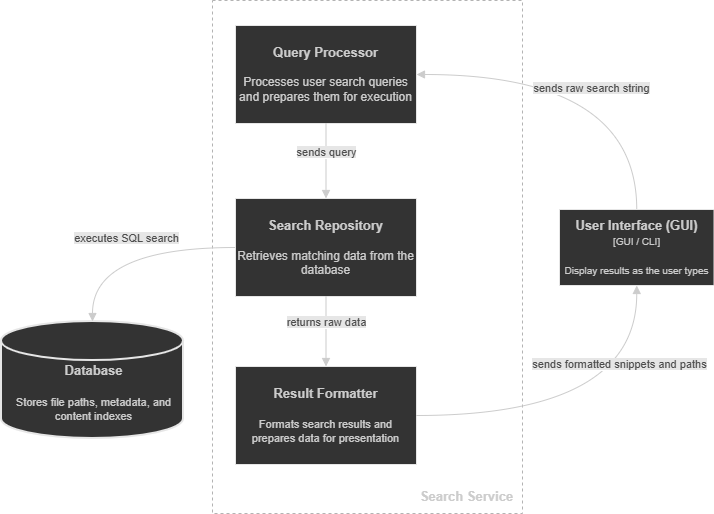

The diagram above was exported from draw.io. Its source (the exported page's mxGraphModel, read from the mxfile embedded in the PNG):
<mxGraphModel dx="946" dy="473" grid="0" gridSize="10" guides="1" tooltips="1" connect="1" arrows="1" fold="1" page="1" pageScale="1" pageWidth="850" pageHeight="1100" math="0" shadow="0">
  <root>
    <mxCell id="0" />
    <mxCell id="1" parent="0" />
    <mxCell id="JLLmcXQ70Pk0IvdPFq83-1" parent="1" style="rounded=0;whiteSpace=wrap;html=1;fillColor=none;dashed=1;strokeColor=#B3B3B3;" value="" vertex="1">
      <mxGeometry height="513" width="310" x="230" y="92" as="geometry" />
    </mxCell>
    <mxCell id="JLLmcXQ70Pk0IvdPFq83-2" parent="1" style="html=1;whiteSpace=wrap;fillColor=#333333;strokeColor=#E6E6E6;" value="&lt;div&gt;&lt;font color=&quot;#cccccc&quot;&gt;&lt;b style=&quot;&quot;&gt;&lt;font style=&quot;font-size: 13px;&quot;&gt;&lt;br&gt;&lt;/font&gt;&lt;/b&gt;&lt;/font&gt;&lt;/div&gt;&lt;div&gt;&lt;font color=&quot;#cccccc&quot;&gt;&lt;b style=&quot;&quot;&gt;&lt;font style=&quot;font-size: 13px;&quot;&gt;Query Processor&lt;/font&gt;&lt;/b&gt;&lt;/font&gt;&lt;/div&gt;&lt;div&gt;&lt;br&gt;&lt;/div&gt;&lt;div&gt;&lt;font color=&quot;#cccccc&quot;&gt;Processes user search queries and prepares them for execution&lt;span style=&quot;font-size: 11px;&quot;&gt;&lt;br&gt;&lt;/span&gt;&lt;/font&gt;&lt;div&gt;&lt;font color=&quot;#cccccc&quot;&gt;&lt;span style=&quot;font-size: 13px;&quot;&gt;&lt;b&gt;&lt;br&gt;&lt;/b&gt;&lt;/span&gt;&lt;/font&gt;&lt;/div&gt;&lt;/div&gt;" vertex="1">
      <mxGeometry height="98" width="181" x="253" y="117" as="geometry" />
    </mxCell>
    <mxCell id="JLLmcXQ70Pk0IvdPFq83-3" parent="1" style="html=1;whiteSpace=wrap;fillColor=#333333;strokeColor=#E6E6E6;" value="&lt;div&gt;&lt;font color=&quot;#cccccc&quot;&gt;&lt;b style=&quot;&quot;&gt;&lt;font style=&quot;font-size: 13px;&quot;&gt;&lt;br&gt;&lt;/font&gt;&lt;/b&gt;&lt;/font&gt;&lt;/div&gt;&lt;div&gt;&lt;font color=&quot;#cccccc&quot;&gt;&lt;span style=&quot;font-size: 13px;&quot;&gt;&lt;b&gt;Search Repository&lt;/b&gt;&lt;/span&gt;&lt;/font&gt;&lt;/div&gt;&lt;div&gt;&lt;font color=&quot;#cccccc&quot;&gt;&lt;span style=&quot;font-size: 13px;&quot;&gt;&lt;b&gt;&lt;br&gt;&lt;/b&gt;&lt;/span&gt;&lt;/font&gt;&lt;/div&gt;&lt;div&gt;&lt;font color=&quot;#cccccc&quot;&gt;Retrieves matching data from the database&lt;span style=&quot;font-size: 11px;&quot;&gt;&lt;br&gt;&lt;/span&gt;&lt;/font&gt;&lt;div&gt;&lt;font color=&quot;#cccccc&quot;&gt;&lt;span style=&quot;font-size: 13px;&quot;&gt;&lt;b&gt;&lt;br&gt;&lt;/b&gt;&lt;/span&gt;&lt;/font&gt;&lt;/div&gt;&lt;/div&gt;" vertex="1">
      <mxGeometry height="98" width="181" x="253" y="290" as="geometry" />
    </mxCell>
    <mxCell id="JLLmcXQ70Pk0IvdPFq83-4" parent="1" style="html=1;whiteSpace=wrap;fillColor=#333333;strokeColor=#E6E6E6;" value="&lt;div&gt;&lt;font color=&quot;#cccccc&quot;&gt;&lt;b style=&quot;&quot;&gt;&lt;font style=&quot;font-size: 13px;&quot;&gt;&lt;br&gt;&lt;/font&gt;&lt;/b&gt;&lt;/font&gt;&lt;/div&gt;&lt;div&gt;&lt;font color=&quot;#cccccc&quot;&gt;&lt;span style=&quot;font-size: 13px;&quot;&gt;&lt;b&gt;Result Formatter&lt;/b&gt;&lt;/span&gt;&lt;/font&gt;&lt;/div&gt;&lt;div&gt;&lt;font color=&quot;#cccccc&quot;&gt;&lt;span style=&quot;font-size: 13px;&quot;&gt;&lt;b&gt;&lt;br&gt;&lt;/b&gt;&lt;/span&gt;&lt;/font&gt;&lt;/div&gt;&lt;div&gt;&lt;font color=&quot;#cccccc&quot;&gt;&lt;span style=&quot;font-size: 11px;&quot;&gt;Formats search results and prepares data for presentation&lt;/span&gt;&lt;br&gt;&lt;/font&gt;&lt;div&gt;&lt;font color=&quot;#cccccc&quot;&gt;&lt;span style=&quot;font-size: 13px;&quot;&gt;&lt;b&gt;&lt;br&gt;&lt;/b&gt;&lt;/span&gt;&lt;/font&gt;&lt;/div&gt;&lt;/div&gt;" vertex="1">
      <mxGeometry height="98" width="181" x="253" y="458" as="geometry" />
    </mxCell>
    <mxCell id="JLLmcXQ70Pk0IvdPFq83-5" parent="1" style="strokeWidth=2;html=1;shape=mxgraph.flowchart.database;whiteSpace=wrap;fillColor=#333333;strokeColor=#E6E6E6;" value="" vertex="1">
      <mxGeometry height="117" width="182" x="19" y="413" as="geometry" />
    </mxCell>
    <mxCell id="JLLmcXQ70Pk0IvdPFq83-6" parent="1" style="text;html=1;whiteSpace=wrap;strokeColor=none;fillColor=none;align=center;verticalAlign=middle;rounded=0;" value="&lt;b&gt;&lt;font style=&quot;font-size: 13px; color: rgb(204, 204, 204);&quot;&gt;Database&lt;/font&gt;&lt;/b&gt;&lt;div&gt;&lt;div&gt;&lt;font color=&quot;#cccccc&quot;&gt;&lt;span style=&quot;font-size: 13px;&quot;&gt;&lt;b&gt;&lt;br&gt;&lt;/b&gt;&lt;/span&gt;&lt;/font&gt;&lt;div&gt;&lt;div&gt;&lt;font color=&quot;#cccccc&quot;&gt;&lt;font style=&quot;font-size: 11px;&quot;&gt;Stores file paths, metadata, and content indexes&lt;/font&gt;&lt;br&gt;&lt;/font&gt;&lt;div&gt;&lt;br&gt;&lt;/div&gt;&lt;/div&gt;&lt;/div&gt;&lt;/div&gt;&lt;/div&gt;" vertex="1">
      <mxGeometry height="63" width="184.5" x="19" y="460" as="geometry" />
    </mxCell>
    <mxCell id="JLLmcXQ70Pk0IvdPFq83-7" edge="1" parent="1" source="JLLmcXQ70Pk0IvdPFq83-3" style="html=1;verticalAlign=bottom;endArrow=block;curved=1;rounded=0;exitX=0;exitY=0.5;exitDx=0;exitDy=0;entryX=0.5;entryY=0;entryDx=0;entryDy=0;strokeColor=#CCCCCC;entryPerimeter=0;edgeStyle=orthogonalEdgeStyle;" target="JLLmcXQ70Pk0IvdPFq83-5" value="&lt;font style=&quot;color: rgb(77, 77, 77); background-color: rgb(230, 230, 230);&quot;&gt;executes SQL search&lt;/font&gt;">
      <mxGeometry relative="1" width="80" as="geometry">
        <mxPoint as="offset" />
        <mxPoint x="124" y="315" as="sourcePoint" />
        <mxPoint x="124" y="368" as="targetPoint" />
      </mxGeometry>
    </mxCell>
    <mxCell id="JLLmcXQ70Pk0IvdPFq83-8" parent="1" style="html=1;whiteSpace=wrap;fillColor=#333333;strokeColor=#E6E6E6;" value="&lt;font color=&quot;#cccccc&quot; style=&quot;font-size: 13px;&quot;&gt;&lt;b&gt;User Interface (GUI)&lt;/b&gt;&lt;/font&gt;&lt;div&gt;&lt;font color=&quot;#cccccc&quot; style=&quot;font-size: 10px;&quot;&gt;[GUI / CLI]&lt;/font&gt;&lt;/div&gt;&lt;div&gt;&lt;font color=&quot;#cccccc&quot; style=&quot;font-size: 10px;&quot;&gt;&lt;br&gt;&lt;/font&gt;&lt;/div&gt;&lt;div&gt;&lt;font color=&quot;#cccccc&quot; style=&quot;font-size: 10px;&quot;&gt;Display results as the user types&lt;/font&gt;&lt;/div&gt;" vertex="1">
      <mxGeometry height="76" width="154.5" x="577" y="301" as="geometry" />
    </mxCell>
    <mxCell id="JLLmcXQ70Pk0IvdPFq83-9" edge="1" parent="1" source="JLLmcXQ70Pk0IvdPFq83-4" style="html=1;verticalAlign=bottom;endArrow=block;curved=1;rounded=0;exitX=1;exitY=0.5;exitDx=0;exitDy=0;entryX=0.5;entryY=1;entryDx=0;entryDy=0;strokeColor=#CCCCCC;edgeStyle=orthogonalEdgeStyle;" target="JLLmcXQ70Pk0IvdPFq83-8" value="&lt;font style=&quot;color: rgb(77, 77, 77); background-color: rgb(230, 230, 230);&quot;&gt;sends formatted snippets and paths&lt;/font&gt;">
      <mxGeometry relative="1" width="80" x="0.4976" y="17" as="geometry">
        <mxPoint as="offset" />
        <mxPoint x="649" y="454" as="sourcePoint" />
        <mxPoint x="649" y="530" as="targetPoint" />
      </mxGeometry>
    </mxCell>
    <mxCell id="JLLmcXQ70Pk0IvdPFq83-10" edge="1" parent="1" source="JLLmcXQ70Pk0IvdPFq83-8" style="html=1;verticalAlign=bottom;endArrow=block;curved=1;rounded=0;exitX=0.5;exitY=0;exitDx=0;exitDy=0;entryX=1;entryY=0.5;entryDx=0;entryDy=0;strokeColor=#CCCCCC;edgeStyle=orthogonalEdgeStyle;" target="JLLmcXQ70Pk0IvdPFq83-2" value="&lt;font style=&quot;color: rgb(77, 77, 77); background-color: rgb(230, 230, 230);&quot;&gt;sends raw search string&lt;/font&gt;">
      <mxGeometry relative="1" width="80" x="0.0147" y="23" as="geometry">
        <mxPoint as="offset" />
        <mxPoint x="660" y="225" as="sourcePoint" />
        <mxPoint x="660" y="301" as="targetPoint" />
      </mxGeometry>
    </mxCell>
    <mxCell id="JLLmcXQ70Pk0IvdPFq83-12" edge="1" parent="1" source="JLLmcXQ70Pk0IvdPFq83-2" style="html=1;verticalAlign=bottom;endArrow=block;curved=0;rounded=0;exitX=0.5;exitY=1;exitDx=0;exitDy=0;entryX=0.5;entryY=0;entryDx=0;entryDy=0;strokeColor=#CCCCCC;" target="JLLmcXQ70Pk0IvdPFq83-3" value="&lt;font style=&quot;color: rgb(77, 77, 77); background-color: rgb(230, 230, 230);&quot;&gt;sends query&lt;/font&gt;">
      <mxGeometry relative="1" width="80" x="0.0133" as="geometry">
        <mxPoint as="offset" />
        <mxPoint x="366" y="220" as="sourcePoint" />
        <mxPoint x="366" y="296" as="targetPoint" />
      </mxGeometry>
    </mxCell>
    <mxCell id="JLLmcXQ70Pk0IvdPFq83-13" edge="1" parent="1" source="JLLmcXQ70Pk0IvdPFq83-3" style="html=1;verticalAlign=bottom;endArrow=block;curved=0;rounded=0;exitX=0.5;exitY=1;exitDx=0;exitDy=0;entryX=0.5;entryY=0;entryDx=0;entryDy=0;strokeColor=#CCCCCC;" target="JLLmcXQ70Pk0IvdPFq83-4" value="&lt;font style=&quot;color: rgb(77, 77, 77); background-color: rgb(230, 230, 230);&quot;&gt;returns raw data&lt;/font&gt;">
      <mxGeometry relative="1" width="80" x="0.0133" as="geometry">
        <mxPoint as="offset" />
        <mxPoint x="362" y="388" as="sourcePoint" />
        <mxPoint x="362" y="463" as="targetPoint" />
      </mxGeometry>
    </mxCell>
    <mxCell id="JLLmcXQ70Pk0IvdPFq83-14" parent="1" style="text;html=1;whiteSpace=wrap;strokeColor=none;fillColor=none;align=center;verticalAlign=middle;rounded=0;" value="&lt;b&gt;&lt;font style=&quot;color: rgb(204, 204, 204); font-size: 13px;&quot;&gt;Search Service&lt;/font&gt;&lt;/b&gt;" vertex="1">
      <mxGeometry height="30" width="103" x="433" y="573" as="geometry" />
    </mxCell>
  </root>
</mxGraphModel>